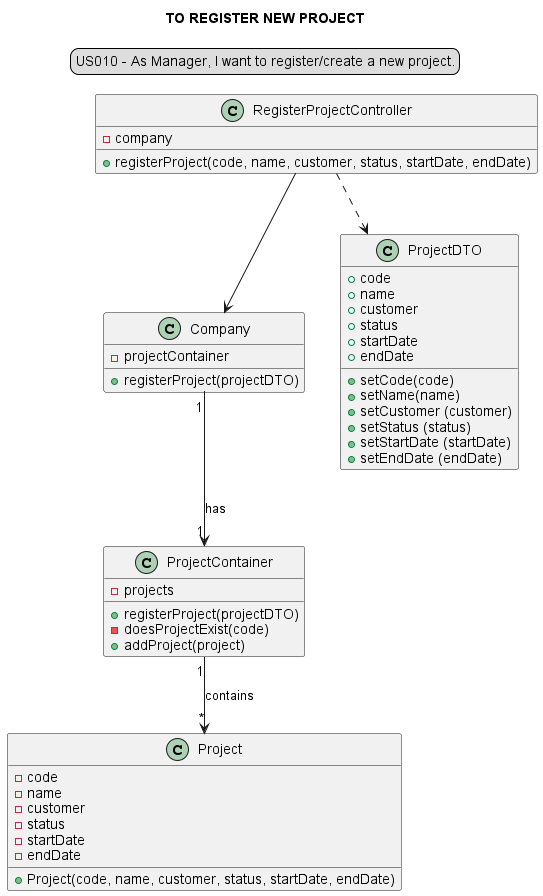

The diagram above was rendered by PlantUML. Its source (embedded in the PNG):
@startuml

skinparam sequenceMessageAlign center
title TO REGISTER NEW PROJECT
legend top
US010 - As Manager, I want to register/create a new project.
end legend

class RegisterProjectController {
- company
+ registerProject(code, name, customer, status, startDate, endDate)
}

class Company {
- projectContainer
+ registerProject(projectDTO)
}

class ProjectContainer {
- projects
+ registerProject(projectDTO)
- doesProjectExist(code)
+ addProject(project)
}

class ProjectDTO{
+ code
+ name
+ customer
+ status
+ startDate
+ endDate
+ setCode(code)
+ setName(name)
+ setCustomer (customer)
+ setStatus (status)
+ setStartDate (startDate)
+ setEndDate (endDate)
}

class Project{
- code
- name
- customer
- status
- startDate
- endDate
+Project(code, name, customer, status, startDate, endDate)
}

RegisterProjectController --> Company
Company "1"-->"1" ProjectContainer: has
RegisterProjectController ..> ProjectDTO
ProjectContainer "1"-->"*" Project: contains

@enduml